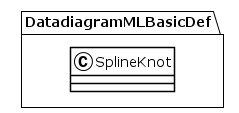

The diagram above was rendered by PlantUML. Its source (embedded in the PNG):
@startuml
!theme plain
package DatadiagramMLBasicDef {
class SplineKnot {
}
}
@enduml